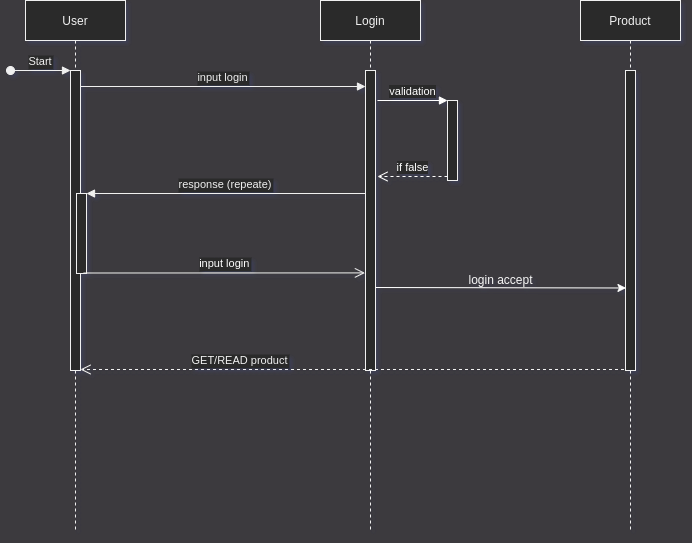

The diagram above was exported from draw.io. Its source (the exported page's mxGraphModel, read from the mxfile embedded in the PNG):
<mxGraphModel dx="1085" dy="706" grid="1" gridSize="10" guides="1" tooltips="1" connect="1" arrows="1" fold="1" page="1" pageScale="1" pageWidth="1169" pageHeight="827" background="#3C3A3E" math="0" shadow="1">
  <root>
    <mxCell id="rnueevvXjuOF80UNHPmZ-0" />
    <mxCell id="rnueevvXjuOF80UNHPmZ-1" parent="rnueevvXjuOF80UNHPmZ-0" />
    <mxCell id="2IOpZJYAGnY3qOTMhugs-1" value="User" style="shape=umlLifeline;perimeter=lifelinePerimeter;container=1;collapsible=0;recursiveResize=0;rounded=0;shadow=0;strokeWidth=1;" vertex="1" parent="rnueevvXjuOF80UNHPmZ-1">
      <mxGeometry x="275" y="149" width="100" height="530" as="geometry" />
    </mxCell>
    <mxCell id="2IOpZJYAGnY3qOTMhugs-2" value="" style="points=[];perimeter=orthogonalPerimeter;rounded=0;shadow=0;strokeWidth=1;" vertex="1" parent="2IOpZJYAGnY3qOTMhugs-1">
      <mxGeometry x="45" y="70" width="10" height="300" as="geometry" />
    </mxCell>
    <mxCell id="2IOpZJYAGnY3qOTMhugs-3" value="Start" style="verticalAlign=bottom;startArrow=oval;endArrow=block;startSize=8;shadow=0;strokeWidth=1;rounded=0;" edge="1" parent="2IOpZJYAGnY3qOTMhugs-1" target="2IOpZJYAGnY3qOTMhugs-2">
      <mxGeometry relative="1" as="geometry">
        <mxPoint x="-15" y="70" as="sourcePoint" />
      </mxGeometry>
    </mxCell>
    <mxCell id="2IOpZJYAGnY3qOTMhugs-4" value="" style="points=[];perimeter=orthogonalPerimeter;rounded=0;shadow=0;strokeWidth=1;" vertex="1" parent="2IOpZJYAGnY3qOTMhugs-1">
      <mxGeometry x="51" y="193" width="10" height="80" as="geometry" />
    </mxCell>
    <mxCell id="2IOpZJYAGnY3qOTMhugs-5" value="Login" style="shape=umlLifeline;perimeter=lifelinePerimeter;container=1;collapsible=0;recursiveResize=0;rounded=0;shadow=0;strokeWidth=1;labelBackgroundColor=default;" vertex="1" parent="rnueevvXjuOF80UNHPmZ-1">
      <mxGeometry x="570" y="149" width="100" height="530" as="geometry" />
    </mxCell>
    <mxCell id="2IOpZJYAGnY3qOTMhugs-6" value="" style="points=[];perimeter=orthogonalPerimeter;rounded=0;shadow=0;strokeWidth=1;" vertex="1" parent="2IOpZJYAGnY3qOTMhugs-5">
      <mxGeometry x="45" y="70" width="10" height="300" as="geometry" />
    </mxCell>
    <mxCell id="2IOpZJYAGnY3qOTMhugs-7" value="GET/READ product" style="verticalAlign=bottom;endArrow=open;dashed=1;endSize=8;shadow=0;strokeWidth=1;rounded=0;" edge="1" parent="2IOpZJYAGnY3qOTMhugs-5" source="zr8HfLlo6Vsen6qeIb51-0">
      <mxGeometry x="0.4177" relative="1" as="geometry">
        <mxPoint x="-240" y="368.9999999999999" as="targetPoint" />
        <mxPoint x="45" y="368.9999999999999" as="sourcePoint" />
        <mxPoint as="offset" />
      </mxGeometry>
    </mxCell>
    <mxCell id="2IOpZJYAGnY3qOTMhugs-8" value="input login" style="verticalAlign=bottom;endArrow=block;entryX=0;entryY=0;shadow=0;strokeWidth=1;rounded=0;" edge="1" parent="rnueevvXjuOF80UNHPmZ-1">
      <mxGeometry relative="1" as="geometry">
        <mxPoint x="330" y="235.00000000000045" as="sourcePoint" />
        <mxPoint x="615" y="235.00000000000045" as="targetPoint" />
      </mxGeometry>
    </mxCell>
    <mxCell id="2IOpZJYAGnY3qOTMhugs-9" value="response (repeate)" style="verticalAlign=bottom;endArrow=block;entryX=1;entryY=0;shadow=0;strokeWidth=1;rounded=0;" edge="1" parent="rnueevvXjuOF80UNHPmZ-1" source="2IOpZJYAGnY3qOTMhugs-6" target="2IOpZJYAGnY3qOTMhugs-4">
      <mxGeometry relative="1" as="geometry">
        <mxPoint x="395" y="269" as="sourcePoint" />
      </mxGeometry>
    </mxCell>
    <mxCell id="2IOpZJYAGnY3qOTMhugs-10" value="input login" style="verticalAlign=bottom;endArrow=open;endSize=8;exitX=1;exitY=0.95;shadow=0;strokeWidth=1;rounded=0;entryX=0.043;entryY=0.678;entryDx=0;entryDy=0;entryPerimeter=0;fontColor=#FFFFFF;" edge="1" parent="rnueevvXjuOF80UNHPmZ-1">
      <mxGeometry relative="1" as="geometry">
        <mxPoint x="614.4300000000001" y="421.4" as="targetPoint" />
        <mxPoint x="333" y="421.5" as="sourcePoint" />
      </mxGeometry>
    </mxCell>
    <mxCell id="zr8HfLlo6Vsen6qeIb51-0" value="Product" style="shape=umlLifeline;perimeter=lifelinePerimeter;container=1;collapsible=0;recursiveResize=0;rounded=0;shadow=0;strokeWidth=1;labelBackgroundColor=default;" vertex="1" parent="rnueevvXjuOF80UNHPmZ-1">
      <mxGeometry x="830" y="149" width="100" height="530" as="geometry" />
    </mxCell>
    <mxCell id="zr8HfLlo6Vsen6qeIb51-1" value="" style="points=[];perimeter=orthogonalPerimeter;rounded=0;shadow=0;strokeWidth=1;" vertex="1" parent="zr8HfLlo6Vsen6qeIb51-0">
      <mxGeometry x="45" y="70" width="10" height="300" as="geometry" />
    </mxCell>
    <mxCell id="zr8HfLlo6Vsen6qeIb51-3" value="" style="endArrow=classic;html=1;rounded=1;sketch=0;fontColor=#FFFFFF;strokeColor=#FFFFFF;curved=0;entryX=0.048;entryY=0.003;entryDx=0;entryDy=0;entryPerimeter=0;verticalAlign=bottom;" edge="1" parent="rnueevvXjuOF80UNHPmZ-1">
      <mxGeometry width="50" height="50" relative="1" as="geometry">
        <mxPoint x="625" y="436" as="sourcePoint" />
        <mxPoint x="875.48" y="436.48" as="targetPoint" />
      </mxGeometry>
    </mxCell>
    <mxCell id="zr8HfLlo6Vsen6qeIb51-7" value="" style="html=1;points=[];perimeter=orthogonalPerimeter;rounded=0;labelBackgroundColor=default;sketch=0;" vertex="1" parent="rnueevvXjuOF80UNHPmZ-1">
      <mxGeometry x="697" y="249" width="10" height="80" as="geometry" />
    </mxCell>
    <mxCell id="zr8HfLlo6Vsen6qeIb51-8" value="validation" style="html=1;verticalAlign=bottom;endArrow=block;entryX=0;entryY=0;rounded=1;sketch=0;fontColor=#FFFFFF;strokeColor=#FFFFFF;curved=0;fillColor=#f5f5f5;" edge="1" target="zr8HfLlo6Vsen6qeIb51-7" parent="rnueevvXjuOF80UNHPmZ-1">
      <mxGeometry relative="1" as="geometry">
        <mxPoint x="627" y="249" as="sourcePoint" />
      </mxGeometry>
    </mxCell>
    <mxCell id="zr8HfLlo6Vsen6qeIb51-9" value="if false" style="html=1;verticalAlign=bottom;endArrow=open;dashed=1;endSize=8;exitX=0;exitY=0.95;rounded=1;sketch=0;fontColor=#FFFFFF;strokeColor=#FFFFFF;curved=0;fillColor=#f5f5f5;" edge="1" source="zr8HfLlo6Vsen6qeIb51-7" parent="rnueevvXjuOF80UNHPmZ-1">
      <mxGeometry relative="1" as="geometry">
        <mxPoint x="627" y="325" as="targetPoint" />
      </mxGeometry>
    </mxCell>
    <mxCell id="zr8HfLlo6Vsen6qeIb51-10" value="&lt;font color=&quot;#f5f5f5&quot;&gt;login accept&lt;/font&gt;" style="text;html=1;align=center;verticalAlign=middle;resizable=0;points=[];autosize=1;strokeColor=none;fillColor=none;fontColor=#1A1A1A;" vertex="1" parent="rnueevvXjuOF80UNHPmZ-1">
      <mxGeometry x="710" y="419" width="80" height="20" as="geometry" />
    </mxCell>
  </root>
</mxGraphModel>